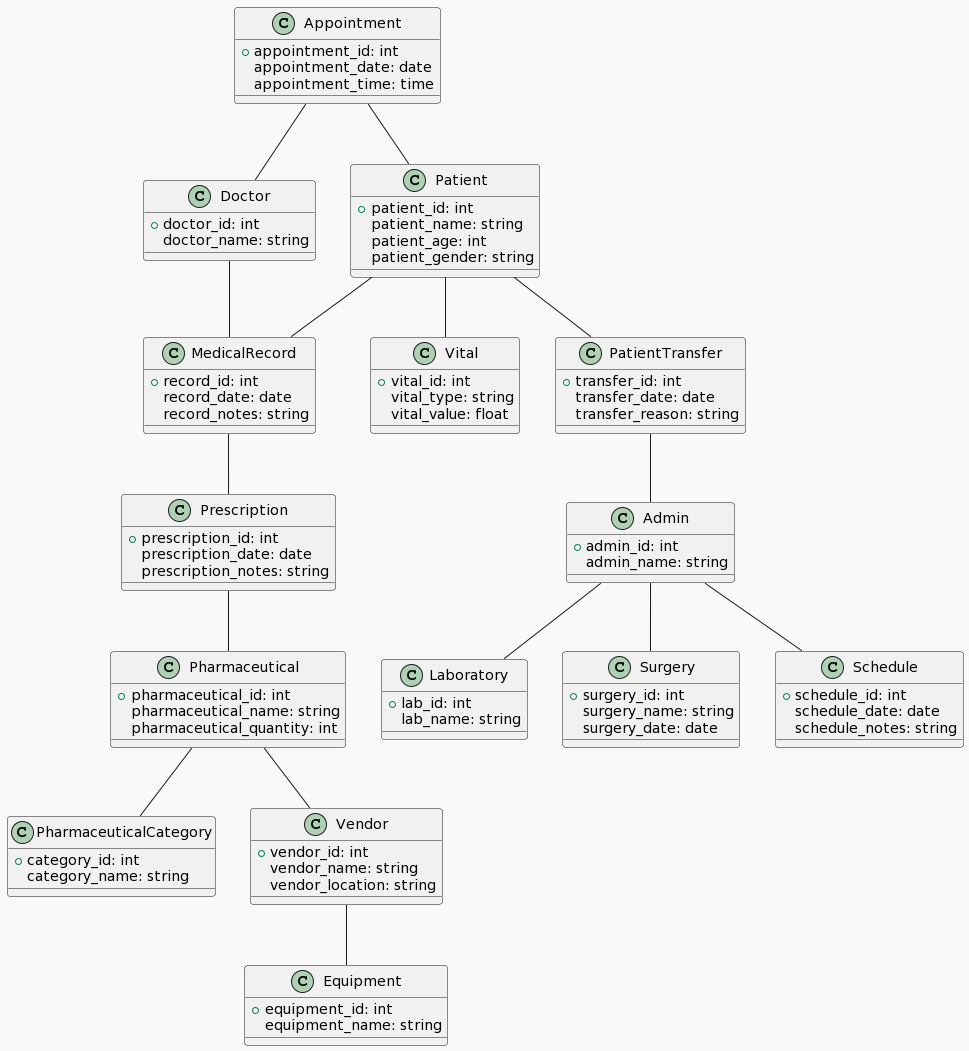

The diagram above was rendered by PlantUML. Its source (embedded in the PNG):
@startuml
!theme mars

class Appointment {
    +appointment_id: int
    appointment_date: date
    appointment_time: time
}

class Doctor {
    +doctor_id: int
    doctor_name: string
}

class Patient {
    +patient_id: int
    patient_name: string
    patient_age: int
    patient_gender: string
}

class MedicalRecord {
    +record_id: int
    record_date: date
    record_notes: string
}

class Prescription {
    +prescription_id: int
    prescription_date: date
    prescription_notes: string
}

class Pharmaceutical {
    +pharmaceutical_id: int
    pharmaceutical_name: string
    pharmaceutical_quantity: int
}

class PharmaceuticalCategory {
    +category_id: int
    category_name: string
}

class Vendor {
    +vendor_id: int
    vendor_name: string
    vendor_location: string
}

class Equipment {
    +equipment_id: int
    equipment_name: string
}

class Laboratory {
    +lab_id: int
    lab_name: string
}

class Vital {
    +vital_id: int
    vital_type: string
    vital_value: float
}

class PatientTransfer {
    +transfer_id: int
    transfer_date: date
    transfer_reason: string
}

class Surgery {
    +surgery_id: int
    surgery_name: string
    surgery_date: date
}

class Admin {
    +admin_id: int
    admin_name: string
}

class Schedule {
    +schedule_id: int
    schedule_date: date
    schedule_notes: string
}

Appointment  --  Patient
Appointment  --  Doctor
Patient  --  MedicalRecord
Patient  --  Vital
Patient  --  PatientTransfer
Doctor  --  MedicalRecord
MedicalRecord  --  Prescription
Prescription  --  Pharmaceutical
Pharmaceutical  --  Vendor
Pharmaceutical  --  PharmaceuticalCategory
Vendor  --  Equipment
PatientTransfer  --  Admin
Admin  --  Schedule
Admin  --  Surgery
Admin  --  Laboratory
@enduml